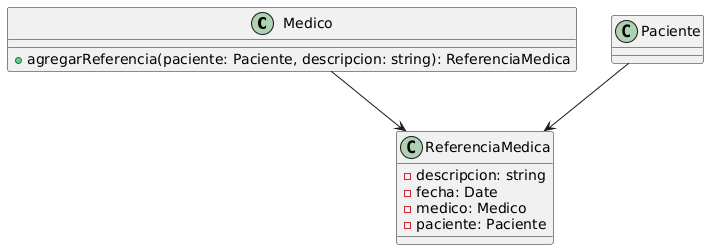

The diagram above was rendered by PlantUML. Its source (embedded in the PNG):
@startuml
class Medico {
  + agregarReferencia(paciente: Paciente, descripcion: string): ReferenciaMedica
}

class Paciente

class ReferenciaMedica {
  - descripcion: string
  - fecha: Date
  - medico: Medico
  - paciente: Paciente
}

Medico --> ReferenciaMedica
Paciente --> ReferenciaMedica
@enduml